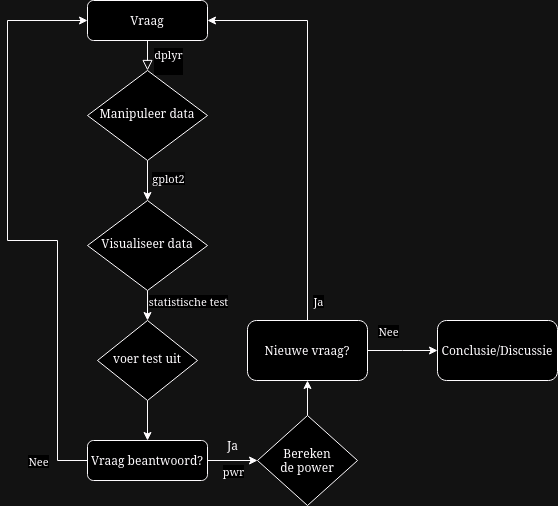

The diagram above was exported from draw.io. Its source (the exported page's mxGraphModel, read from the mxfile embedded in the PNG):
<mxGraphModel dx="921" dy="551" grid="1" gridSize="10" guides="1" tooltips="1" connect="1" arrows="1" fold="1" page="1" pageScale="1" pageWidth="827" pageHeight="1169" math="0" shadow="0">
  <root>
    <mxCell id="WIyWlLk6GJQsqaUBKTNV-0" />
    <mxCell id="WIyWlLk6GJQsqaUBKTNV-1" parent="WIyWlLk6GJQsqaUBKTNV-0" />
    <mxCell id="WIyWlLk6GJQsqaUBKTNV-2" value="" style="rounded=0;html=1;jettySize=auto;orthogonalLoop=1;fontSize=11;endArrow=block;endFill=0;endSize=8;strokeWidth=1;shadow=0;labelBackgroundColor=none;edgeStyle=orthogonalEdgeStyle;" parent="WIyWlLk6GJQsqaUBKTNV-1" source="WIyWlLk6GJQsqaUBKTNV-3" target="WIyWlLk6GJQsqaUBKTNV-6" edge="1">
      <mxGeometry relative="1" as="geometry" />
    </mxCell>
    <mxCell id="Kt3dCqN2e6HLj-X9D0xT-19" value="&lt;div&gt;dplyr&lt;/div&gt;&lt;div&gt;&lt;br&gt;&lt;/div&gt;" style="edgeLabel;html=1;align=center;verticalAlign=middle;resizable=0;points=[];" vertex="1" connectable="0" parent="WIyWlLk6GJQsqaUBKTNV-2">
      <mxGeometry x="-0.72" y="-3" relative="1" as="geometry">
        <mxPoint x="23" y="13" as="offset" />
      </mxGeometry>
    </mxCell>
    <mxCell id="WIyWlLk6GJQsqaUBKTNV-3" value="Vraag" style="rounded=1;whiteSpace=wrap;html=1;fontSize=12;glass=0;strokeWidth=1;shadow=0;" parent="WIyWlLk6GJQsqaUBKTNV-1" vertex="1">
      <mxGeometry x="160" y="80" width="120" height="40" as="geometry" />
    </mxCell>
    <mxCell id="Kt3dCqN2e6HLj-X9D0xT-20" style="edgeStyle=orthogonalEdgeStyle;rounded=0;orthogonalLoop=1;jettySize=auto;html=1;entryX=0.5;entryY=0;entryDx=0;entryDy=0;" edge="1" parent="WIyWlLk6GJQsqaUBKTNV-1" source="WIyWlLk6GJQsqaUBKTNV-6" target="WIyWlLk6GJQsqaUBKTNV-10">
      <mxGeometry relative="1" as="geometry" />
    </mxCell>
    <mxCell id="Kt3dCqN2e6HLj-X9D0xT-21" value="&lt;div&gt;gplot2&lt;/div&gt;" style="edgeLabel;html=1;align=center;verticalAlign=middle;resizable=0;points=[];" vertex="1" connectable="0" parent="Kt3dCqN2e6HLj-X9D0xT-20">
      <mxGeometry x="-0.15" y="4" relative="1" as="geometry">
        <mxPoint x="16" as="offset" />
      </mxGeometry>
    </mxCell>
    <mxCell id="WIyWlLk6GJQsqaUBKTNV-6" value="Manipuleer data" style="rhombus;whiteSpace=wrap;html=1;shadow=0;fontFamily=Helvetica;fontSize=12;align=center;strokeWidth=1;spacing=6;spacingTop=-4;" parent="WIyWlLk6GJQsqaUBKTNV-1" vertex="1">
      <mxGeometry x="160" y="150" width="120" height="90" as="geometry" />
    </mxCell>
    <mxCell id="Kt3dCqN2e6HLj-X9D0xT-22" style="edgeStyle=orthogonalEdgeStyle;rounded=0;orthogonalLoop=1;jettySize=auto;html=1;exitX=0.5;exitY=1;exitDx=0;exitDy=0;entryX=0.5;entryY=0;entryDx=0;entryDy=0;" edge="1" parent="WIyWlLk6GJQsqaUBKTNV-1" source="WIyWlLk6GJQsqaUBKTNV-10" target="Kt3dCqN2e6HLj-X9D0xT-0">
      <mxGeometry relative="1" as="geometry" />
    </mxCell>
    <mxCell id="Kt3dCqN2e6HLj-X9D0xT-23" value="statistische test" style="edgeLabel;html=1;align=center;verticalAlign=middle;resizable=0;points=[];" vertex="1" connectable="0" parent="Kt3dCqN2e6HLj-X9D0xT-22">
      <mxGeometry x="-0.3333" y="1" relative="1" as="geometry">
        <mxPoint x="39" as="offset" />
      </mxGeometry>
    </mxCell>
    <mxCell id="WIyWlLk6GJQsqaUBKTNV-10" value="Visualiseer data" style="rhombus;whiteSpace=wrap;html=1;shadow=0;fontFamily=Helvetica;fontSize=12;align=center;strokeWidth=1;spacing=6;spacingTop=-4;" parent="WIyWlLk6GJQsqaUBKTNV-1" vertex="1">
      <mxGeometry x="160" y="280" width="120" height="90" as="geometry" />
    </mxCell>
    <mxCell id="Kt3dCqN2e6HLj-X9D0xT-3" style="edgeStyle=orthogonalEdgeStyle;rounded=0;orthogonalLoop=1;jettySize=auto;html=1;entryX=0;entryY=0.5;entryDx=0;entryDy=0;" edge="1" parent="WIyWlLk6GJQsqaUBKTNV-1" source="WIyWlLk6GJQsqaUBKTNV-11" target="WIyWlLk6GJQsqaUBKTNV-3">
      <mxGeometry relative="1" as="geometry">
        <mxPoint x="80" y="100" as="targetPoint" />
        <Array as="points">
          <mxPoint x="130" y="540" />
          <mxPoint x="130" y="320" />
          <mxPoint x="80" y="320" />
          <mxPoint x="80" y="100" />
        </Array>
      </mxGeometry>
    </mxCell>
    <mxCell id="Kt3dCqN2e6HLj-X9D0xT-4" value="Nee" style="edgeLabel;html=1;align=center;verticalAlign=middle;resizable=0;points=[];" vertex="1" connectable="0" parent="Kt3dCqN2e6HLj-X9D0xT-3">
      <mxGeometry x="0.1567" y="1" relative="1" as="geometry">
        <mxPoint x="31" y="267" as="offset" />
      </mxGeometry>
    </mxCell>
    <mxCell id="Kt3dCqN2e6HLj-X9D0xT-5" style="edgeStyle=orthogonalEdgeStyle;rounded=0;orthogonalLoop=1;jettySize=auto;html=1;entryX=0;entryY=0.5;entryDx=0;entryDy=0;" edge="1" parent="WIyWlLk6GJQsqaUBKTNV-1" source="WIyWlLk6GJQsqaUBKTNV-11" target="Kt3dCqN2e6HLj-X9D0xT-9">
      <mxGeometry relative="1" as="geometry">
        <mxPoint x="380" y="540" as="targetPoint" />
      </mxGeometry>
    </mxCell>
    <mxCell id="Kt3dCqN2e6HLj-X9D0xT-24" value="pwr" style="edgeLabel;html=1;align=center;verticalAlign=middle;resizable=0;points=[];" vertex="1" connectable="0" parent="Kt3dCqN2e6HLj-X9D0xT-5">
      <mxGeometry x="-0.6" y="-3" relative="1" as="geometry">
        <mxPoint x="15" y="7" as="offset" />
      </mxGeometry>
    </mxCell>
    <mxCell id="WIyWlLk6GJQsqaUBKTNV-11" value="Vraag beantwoord?" style="rounded=1;whiteSpace=wrap;html=1;fontSize=12;glass=0;strokeWidth=1;shadow=0;" parent="WIyWlLk6GJQsqaUBKTNV-1" vertex="1">
      <mxGeometry x="160" y="520" width="120" height="40" as="geometry" />
    </mxCell>
    <mxCell id="Kt3dCqN2e6HLj-X9D0xT-2" style="edgeStyle=orthogonalEdgeStyle;rounded=0;orthogonalLoop=1;jettySize=auto;html=1;exitX=0.5;exitY=1;exitDx=0;exitDy=0;entryX=0.5;entryY=0;entryDx=0;entryDy=0;" edge="1" parent="WIyWlLk6GJQsqaUBKTNV-1" source="Kt3dCqN2e6HLj-X9D0xT-0" target="WIyWlLk6GJQsqaUBKTNV-11">
      <mxGeometry relative="1" as="geometry" />
    </mxCell>
    <mxCell id="Kt3dCqN2e6HLj-X9D0xT-0" value="voer test uit" style="rhombus;whiteSpace=wrap;html=1;shadow=0;fontFamily=Helvetica;fontSize=12;align=center;strokeWidth=1;spacing=6;spacingTop=-4;" vertex="1" parent="WIyWlLk6GJQsqaUBKTNV-1">
      <mxGeometry x="170" y="400" width="100" height="80" as="geometry" />
    </mxCell>
    <mxCell id="Kt3dCqN2e6HLj-X9D0xT-8" value="Ja" style="text;html=1;align=center;verticalAlign=middle;resizable=0;points=[];autosize=1;strokeColor=none;fillColor=none;" vertex="1" parent="WIyWlLk6GJQsqaUBKTNV-1">
      <mxGeometry x="290" y="510" width="30" height="30" as="geometry" />
    </mxCell>
    <mxCell id="Kt3dCqN2e6HLj-X9D0xT-12" style="edgeStyle=orthogonalEdgeStyle;rounded=0;orthogonalLoop=1;jettySize=auto;html=1;exitX=0.5;exitY=0;exitDx=0;exitDy=0;entryX=0.5;entryY=1;entryDx=0;entryDy=0;" edge="1" parent="WIyWlLk6GJQsqaUBKTNV-1" source="Kt3dCqN2e6HLj-X9D0xT-9" target="Kt3dCqN2e6HLj-X9D0xT-11">
      <mxGeometry relative="1" as="geometry" />
    </mxCell>
    <mxCell id="Kt3dCqN2e6HLj-X9D0xT-9" value="&lt;div&gt;Bereken &lt;br&gt;&lt;/div&gt;&lt;div&gt;de power&lt;br&gt;&lt;/div&gt;" style="rhombus;whiteSpace=wrap;html=1;" vertex="1" parent="WIyWlLk6GJQsqaUBKTNV-1">
      <mxGeometry x="330" y="495" width="100" height="90" as="geometry" />
    </mxCell>
    <mxCell id="Kt3dCqN2e6HLj-X9D0xT-13" style="edgeStyle=orthogonalEdgeStyle;rounded=0;orthogonalLoop=1;jettySize=auto;html=1;entryX=1;entryY=0.5;entryDx=0;entryDy=0;" edge="1" parent="WIyWlLk6GJQsqaUBKTNV-1" source="Kt3dCqN2e6HLj-X9D0xT-11" target="WIyWlLk6GJQsqaUBKTNV-3">
      <mxGeometry relative="1" as="geometry">
        <mxPoint x="380" y="100" as="targetPoint" />
        <Array as="points">
          <mxPoint x="380" y="100" />
        </Array>
      </mxGeometry>
    </mxCell>
    <mxCell id="Kt3dCqN2e6HLj-X9D0xT-14" value="Ja" style="edgeLabel;html=1;align=center;verticalAlign=middle;resizable=0;points=[];" vertex="1" connectable="0" parent="Kt3dCqN2e6HLj-X9D0xT-13">
      <mxGeometry x="-0.45" y="-4" relative="1" as="geometry">
        <mxPoint x="6" y="90" as="offset" />
      </mxGeometry>
    </mxCell>
    <mxCell id="Kt3dCqN2e6HLj-X9D0xT-15" style="edgeStyle=orthogonalEdgeStyle;rounded=0;orthogonalLoop=1;jettySize=auto;html=1;exitX=1;exitY=0.5;exitDx=0;exitDy=0;" edge="1" parent="WIyWlLk6GJQsqaUBKTNV-1" source="Kt3dCqN2e6HLj-X9D0xT-11">
      <mxGeometry relative="1" as="geometry">
        <mxPoint x="510" y="430" as="targetPoint" />
      </mxGeometry>
    </mxCell>
    <mxCell id="Kt3dCqN2e6HLj-X9D0xT-17" value="Nee" style="edgeLabel;html=1;align=center;verticalAlign=middle;resizable=0;points=[];" vertex="1" connectable="0" parent="Kt3dCqN2e6HLj-X9D0xT-15">
      <mxGeometry x="-0.5461" relative="1" as="geometry">
        <mxPoint x="4" y="-20" as="offset" />
      </mxGeometry>
    </mxCell>
    <mxCell id="Kt3dCqN2e6HLj-X9D0xT-11" value="Nieuwe vraag?" style="rounded=1;whiteSpace=wrap;html=1;" vertex="1" parent="WIyWlLk6GJQsqaUBKTNV-1">
      <mxGeometry x="320" y="400" width="120" height="60" as="geometry" />
    </mxCell>
    <mxCell id="Kt3dCqN2e6HLj-X9D0xT-16" value="Conclusie/Discussie" style="rounded=1;whiteSpace=wrap;html=1;" vertex="1" parent="WIyWlLk6GJQsqaUBKTNV-1">
      <mxGeometry x="510" y="400" width="120" height="60" as="geometry" />
    </mxCell>
  </root>
</mxGraphModel>